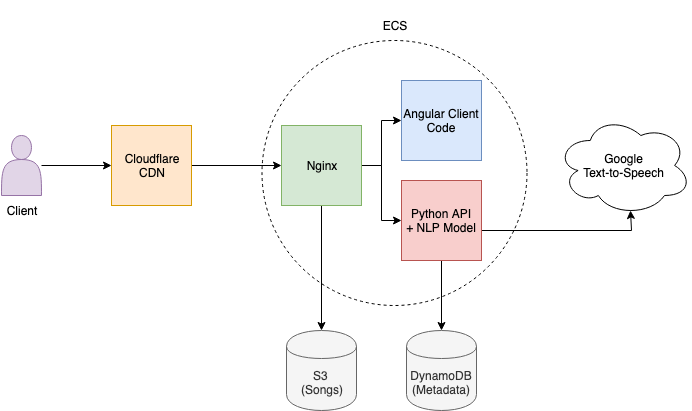

The diagram above was exported from draw.io. Its source (the exported page's mxGraphModel, read from the mxfile embedded in the PNG):
<mxGraphModel dx="772" dy="509" grid="1" gridSize="10" guides="1" tooltips="1" connect="1" arrows="1" fold="1" page="1" pageScale="1" pageWidth="850" pageHeight="1100" math="0" shadow="0">
  <root>
    <mxCell id="0" />
    <mxCell id="1" parent="0" />
    <mxCell id="3WBT-yEEBs-EVVM3MAtJ-10" value="" style="ellipse;whiteSpace=wrap;html=1;fillColor=none;dashed=1;" vertex="1" parent="1">
      <mxGeometry x="340.5" y="100" width="265" height="265" as="geometry" />
    </mxCell>
    <mxCell id="3WBT-yEEBs-EVVM3MAtJ-22" value="" style="edgeStyle=orthogonalEdgeStyle;rounded=0;orthogonalLoop=1;jettySize=auto;html=1;endArrow=classic;endFill=1;" edge="1" parent="1" source="3WBT-yEEBs-EVVM3MAtJ-2" target="3WBT-yEEBs-EVVM3MAtJ-12">
      <mxGeometry relative="1" as="geometry" />
    </mxCell>
    <mxCell id="3WBT-yEEBs-EVVM3MAtJ-2" value="" style="shape=actor;whiteSpace=wrap;html=1;fillColor=#e1d5e7;strokeColor=#9673a6;" vertex="1" parent="1">
      <mxGeometry x="80" y="195" width="40" height="60" as="geometry" />
    </mxCell>
    <mxCell id="3WBT-yEEBs-EVVM3MAtJ-3" value="DynamoDB (Metadata)" style="shape=cylinder;whiteSpace=wrap;html=1;boundedLbl=1;backgroundOutline=1;fillColor=#f5f5f5;strokeColor=#666666;fontColor=#333333;" vertex="1" parent="1">
      <mxGeometry x="485" y="390" width="70" height="80" as="geometry" />
    </mxCell>
    <mxCell id="3WBT-yEEBs-EVVM3MAtJ-4" value="S3 &lt;br&gt;(Songs)" style="shape=cylinder;whiteSpace=wrap;html=1;boundedLbl=1;backgroundOutline=1;fillColor=#f5f5f5;strokeColor=#666666;fontColor=#333333;" vertex="1" parent="1">
      <mxGeometry x="365" y="390" width="70" height="80" as="geometry" />
    </mxCell>
    <mxCell id="3WBT-yEEBs-EVVM3MAtJ-24" style="edgeStyle=orthogonalEdgeStyle;rounded=0;orthogonalLoop=1;jettySize=auto;html=1;exitX=1;exitY=0.5;exitDx=0;exitDy=0;entryX=0;entryY=0.5;entryDx=0;entryDy=0;endArrow=classic;endFill=1;" edge="1" parent="1" source="3WBT-yEEBs-EVVM3MAtJ-5" target="3WBT-yEEBs-EVVM3MAtJ-7">
      <mxGeometry relative="1" as="geometry" />
    </mxCell>
    <mxCell id="3WBT-yEEBs-EVVM3MAtJ-25" style="edgeStyle=orthogonalEdgeStyle;rounded=0;orthogonalLoop=1;jettySize=auto;html=1;entryX=0;entryY=0.5;entryDx=0;entryDy=0;endArrow=classic;endFill=1;" edge="1" parent="1" source="3WBT-yEEBs-EVVM3MAtJ-5" target="3WBT-yEEBs-EVVM3MAtJ-6">
      <mxGeometry relative="1" as="geometry" />
    </mxCell>
    <mxCell id="3WBT-yEEBs-EVVM3MAtJ-28" style="edgeStyle=orthogonalEdgeStyle;rounded=0;orthogonalLoop=1;jettySize=auto;html=1;exitX=0.5;exitY=1;exitDx=0;exitDy=0;entryX=0.5;entryY=0;entryDx=0;entryDy=0;endArrow=classic;endFill=1;" edge="1" parent="1" source="3WBT-yEEBs-EVVM3MAtJ-5" target="3WBT-yEEBs-EVVM3MAtJ-4">
      <mxGeometry relative="1" as="geometry" />
    </mxCell>
    <mxCell id="3WBT-yEEBs-EVVM3MAtJ-5" value="Nginx" style="whiteSpace=wrap;html=1;aspect=fixed;fillColor=#d5e8d4;strokeColor=#82b366;" vertex="1" parent="1">
      <mxGeometry x="360" y="185" width="80" height="80" as="geometry" />
    </mxCell>
    <mxCell id="3WBT-yEEBs-EVVM3MAtJ-26" style="edgeStyle=orthogonalEdgeStyle;rounded=0;orthogonalLoop=1;jettySize=auto;html=1;exitX=1;exitY=0.5;exitDx=0;exitDy=0;entryX=0.55;entryY=0.95;entryDx=0;entryDy=0;entryPerimeter=0;endArrow=classic;endFill=1;" edge="1" parent="1" source="3WBT-yEEBs-EVVM3MAtJ-6" target="3WBT-yEEBs-EVVM3MAtJ-11">
      <mxGeometry relative="1" as="geometry">
        <Array as="points">
          <mxPoint x="560" y="290" />
          <mxPoint x="710" y="290" />
        </Array>
      </mxGeometry>
    </mxCell>
    <mxCell id="3WBT-yEEBs-EVVM3MAtJ-27" style="edgeStyle=orthogonalEdgeStyle;rounded=0;orthogonalLoop=1;jettySize=auto;html=1;exitX=0.5;exitY=1;exitDx=0;exitDy=0;entryX=0.5;entryY=0;entryDx=0;entryDy=0;endArrow=classic;endFill=1;" edge="1" parent="1" source="3WBT-yEEBs-EVVM3MAtJ-6" target="3WBT-yEEBs-EVVM3MAtJ-3">
      <mxGeometry relative="1" as="geometry" />
    </mxCell>
    <mxCell id="3WBT-yEEBs-EVVM3MAtJ-6" value="Python API&lt;br&gt;+ NLP Model" style="whiteSpace=wrap;html=1;aspect=fixed;fillColor=#f8cecc;strokeColor=#b85450;" vertex="1" parent="1">
      <mxGeometry x="480" y="240" width="80" height="80" as="geometry" />
    </mxCell>
    <mxCell id="3WBT-yEEBs-EVVM3MAtJ-7" value="Angular Client&lt;br&gt;Code" style="whiteSpace=wrap;html=1;aspect=fixed;fillColor=#dae8fc;strokeColor=#6c8ebf;" vertex="1" parent="1">
      <mxGeometry x="480" y="140" width="80" height="80" as="geometry" />
    </mxCell>
    <mxCell id="3WBT-yEEBs-EVVM3MAtJ-11" value="Google&lt;br&gt;Text-to-Speech" style="ellipse;shape=cloud;whiteSpace=wrap;html=1;fillColor=#ffffff;strokeColor=#000000;" vertex="1" parent="1">
      <mxGeometry x="635" y="175" width="135" height="100" as="geometry" />
    </mxCell>
    <mxCell id="3WBT-yEEBs-EVVM3MAtJ-23" style="edgeStyle=orthogonalEdgeStyle;rounded=0;orthogonalLoop=1;jettySize=auto;html=1;exitX=1;exitY=0.5;exitDx=0;exitDy=0;entryX=0;entryY=0.5;entryDx=0;entryDy=0;endArrow=classic;endFill=1;" edge="1" parent="1" source="3WBT-yEEBs-EVVM3MAtJ-12" target="3WBT-yEEBs-EVVM3MAtJ-5">
      <mxGeometry relative="1" as="geometry" />
    </mxCell>
    <mxCell id="3WBT-yEEBs-EVVM3MAtJ-12" value="Cloudflare&lt;br&gt;CDN" style="whiteSpace=wrap;html=1;aspect=fixed;strokeColor=#d79b00;fillColor=#ffe6cc;" vertex="1" parent="1">
      <mxGeometry x="190" y="185" width="80" height="80" as="geometry" />
    </mxCell>
    <mxCell id="3WBT-yEEBs-EVVM3MAtJ-13" value="ECS" style="text;html=1;strokeColor=none;fillColor=none;align=center;verticalAlign=middle;whiteSpace=wrap;rounded=0;direction=south;" vertex="1" parent="1">
      <mxGeometry x="463" y="60" width="20" height="50" as="geometry" />
    </mxCell>
    <mxCell id="3WBT-yEEBs-EVVM3MAtJ-14" value="Client" style="text;html=1;strokeColor=none;fillColor=none;align=center;verticalAlign=middle;whiteSpace=wrap;rounded=0;" vertex="1" parent="1">
      <mxGeometry x="79.5" y="260" width="40" height="20" as="geometry" />
    </mxCell>
  </root>
</mxGraphModel>